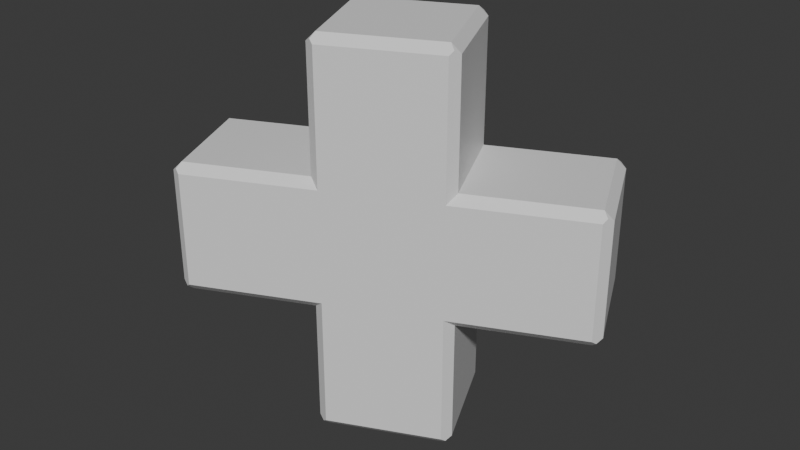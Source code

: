 # Source: Medkit2.blend  (saved by Blender 4.0.36; exported with 4.5.12 LTS)
import bpy
from mathutils import Matrix  # noqa: F401  (used for matrix-valued properties, if any)

bpy.ops.wm.read_factory_settings(use_empty=True)
scene = bpy.context.scene
scene.name = 'Scene'

# ---- collections
col_collection = bpy.data.collections.new('Collection'); scene.collection.children.link(col_collection)

# ---- materials (node trees are filled in below, after node groups)
mat_material_001 = bpy.data.materials.new('Material.001')
mat_material_001.use_transparent_shadow = False
mat_material_001.roughness = 0.5

# ---- material node trees
mat_material_001.use_nodes = True; mat_material_001.node_tree.nodes.clear()
_N = mat_material_001.node_tree.nodes; _L = mat_material_001.node_tree.links
n0 = _N.new('ShaderNodeBsdfPrincipled'); n0.name = 'Principled BSDF'; n0.location = (10, 300)
n0.inputs[3].default_value = 1.45
n1 = _N.new('ShaderNodeOutputMaterial'); n1.name = 'Material Output'; n1.location = (300, 300)
n2 = _N.new('ShaderNodeNormalMap'); n2.name = 'Normal Map'; n2.location = (-300, -300)
n2.label = 'Normal/Map'
n2.inputs[0].default_value = 0.0
_L.new(n0.outputs[0], n1.inputs[0])
_L.new(n2.outputs[0], n0.inputs[5])
n1.is_active_output = True

# ---- world
world_world = bpy.data.worlds.new('World'); scene.world = world_world
world_world.use_nodes = True; world_world.node_tree.nodes.clear()
_N = world_world.node_tree.nodes; _L = world_world.node_tree.links
n0 = _N.new('ShaderNodeOutputWorld'); n0.name = 'World Output'; n0.location = (300, 300)
n1 = _N.new('ShaderNodeBackground'); n1.name = 'Background'; n1.location = (10, 300)
n1.inputs[0].default_value = (0.05088, 0.05088, 0.05088, 1.0)
_L.new(n1.outputs[0], n0.inputs[0])
n0.is_active_output = True
world_world.color = (0.05088, 0.05088, 0.05088)
world_world.use_sun_shadow = False
world_world.sun_shadow_jitter_overblur = 0.0

# ---- meshes
me_cube_001 = bpy.data.meshes.new('Cube.001')
me_cube_001.from_pydata([(0.2893, 0.3178, -0.956), (-0.2893, 0.3178, -0.956), (0.2893, -0.3214, 0.956), (-0.2893, -0.3214, 0.956), (-0.2893, -0.3214, -0.956), (0.2893, -0.3214, -0.956), (-0.2893, 0.3178, 0.956), (0.2893, 0.3178, 0.956), (0.956, 0.3178, 0.2893), (0.956, 0.3178, -0.2893), (-0.956, -0.3214, -0.2893), (-0.956, -0.3214, 0.2893), (0.956, -0.3214, 0.2893), (0.956, -0.3214, -0.2893), (-0.956, 0.3178, 0.2893), (-0.956, 0.3178, -0.2893), (-0.2893, 0.3178, 0.2893), (-0.3333, 0.2738, 0.3333), (-0.3333, 0.2738, -0.3333), (-0.2893, 0.3178, -0.2893), (0.3333, 0.2738, 0.3333), (0.2893, 0.3178, 0.2893), (0.2893, 0.3178, -0.2893), (0.3333, 0.2738, -0.3333), (0.2893, -0.3214, 0.2893), (0.3333, -0.2774, 0.3333), (0.3333, -0.2774, -0.3333), (0.2893, -0.3214, -0.2893), (-0.3333, -0.2774, 0.3333), (-0.2893, -0.3214, 0.2893), (-0.2893, -0.3214, -0.2893), (-0.3333, -0.2774, -0.3333), (0.3333, 0.2738, -0.9553), (0.2886, 0.2738, -1.0), (0.3075, 0.2996, -0.9742), (-0.2886, 0.2738, -1.0), (-0.3333, 0.2738, -0.9553), (-0.3075, 0.2996, -0.9742), (0.3333, -0.2774, 0.9553), (0.2886, -0.2774, 1.0), (0.3075, -0.3032, 0.9742), (-0.2886, -0.2774, 1.0), (-0.3333, -0.2774, 0.9553), (-0.3075, -0.3032, 0.9742), (-0.3333, -0.2774, -0.9553), (-0.2886, -0.2774, -1.0), (-0.3075, -0.3032, -0.9742), (0.2886, -0.2774, -1.0), (0.3333, -0.2774, -0.9553), (0.3075, -0.3032, -0.9742), (-0.3333, 0.2738, 0.9553), (-0.2886, 0.2738, 1.0), (-0.3075, 0.2996, 0.9742), (0.2886, 0.2738, 1.0), (0.3333, 0.2738, 0.9553), (0.3075, 0.2996, 0.9742), (0.9553, 0.2738, 0.3333), (1.0, 0.2738, 0.2886), (0.9742, 0.2996, 0.3075), (1.0, 0.2738, -0.2886), (0.9553, 0.2738, -0.3333), (0.9742, 0.2996, -0.3075), (-1.0, -0.2774, -0.2886), (-0.9553, -0.2774, -0.3333), (-0.9742, -0.3032, -0.3075), (-0.9553, -0.2774, 0.3333), (-1.0, -0.2774, 0.2886), (-0.9742, -0.3032, 0.3075), (1.0, -0.2774, 0.2886), (0.9553, -0.2774, 0.3333), (0.9742, -0.3032, 0.3075), (0.9553, -0.2774, -0.3333), (1.0, -0.2774, -0.2886), (0.9742, -0.3032, -0.3075), (-1.0, 0.2738, 0.2886), (-0.9553, 0.2738, 0.3333), (-0.9742, 0.2996, 0.3075), (-0.9553, 0.2738, -0.3333), (-1.0, 0.2738, -0.2886), (-0.9742, 0.2996, -0.3075)], [], [(70, 69, 25, 24, 12), (30, 29, 11, 10), (30, 10, 64, 63, 31), (24, 2, 3, 29), (22, 9, 61, 60, 23), (13, 12, 24, 27), (2, 24, 25, 38, 40), (31, 44, 46, 4, 30), (53, 51, 41, 39), (16, 6, 7, 21), (15, 14, 16, 19), (35, 33, 47, 45), (27, 24, 29, 30), (5, 27, 30, 4), (19, 16, 21, 22), (59, 57, 68, 72), (22, 21, 8, 9), (19, 1, 37, 36, 18), (10, 11, 67, 66, 62, 64), (43, 42, 28, 29, 3), (28, 65, 67, 11, 29), (26, 48, 32, 23), (38, 25, 20, 54), (27, 5, 49, 48, 26), (55, 54, 20, 21, 7), (31, 18, 36, 44), (34, 33, 35, 37, 1, 0), (6, 16, 17, 50, 52), (46, 45, 47, 49, 5, 4), (25, 69, 56, 20), (62, 66, 74, 78), (13, 27, 26, 71, 73), (15, 19, 18, 77, 79), (52, 51, 53, 55, 7, 6), (20, 56, 58, 8, 21), (40, 39, 41, 43, 3, 2), (28, 42, 50, 17), (76, 75, 17, 16, 14), (12, 13, 73, 72, 68, 70), (14, 15, 79, 78, 74, 76), (26, 23, 60, 71), (58, 57, 59, 61, 9, 8), (18, 31, 63, 77), (17, 75, 65, 28), (1, 19, 22, 0), (32, 33, 34), (35, 36, 37), (38, 39, 40), (41, 42, 43), (44, 45, 46), (47, 48, 49), (50, 51, 52), (53, 54, 55), (56, 57, 58), (59, 60, 61), (62, 63, 64), (65, 66, 67), (68, 69, 70), (71, 72, 73), (74, 75, 76), (77, 78, 79), (47, 33, 32, 48), (44, 36, 35, 45), (38, 54, 53, 39), (50, 42, 41, 51), (71, 60, 59, 72), (56, 69, 68, 57), (77, 63, 62, 78), (65, 75, 74, 66), (23, 32, 34, 0, 22)])
me_cube_001.polygons.foreach_set('use_smooth', [True] * 70)
_k = set([(0, 1), (0, 22), (0, 34), (1, 19), (1, 37), (2, 3), (2, 24), (2, 40), (3, 29), (3, 43), (4, 5), (4, 30), (4, 46), (5, 27), (5, 49), (6, 7), (6, 16), (6, 52), (7, 21), (7, 55), (8, 9), (8, 21), (8, 58), (9, 22), (9, 61), (10, 11), (10, 30), (10, 64), (11, 29), (11, 67), (12, 13), (12, 24), (12, 70), (13, 27), (13, 73), (14, 15), (14, 16), (14, 76), (15, 19), (15, 79), (16, 17), (17, 28), (17, 50), (17, 75), (18, 19), (18, 31), (18, 36), (18, 77), (20, 21), (20, 25), (20, 54), (20, 56), (22, 23), (23, 26), (23, 32), (23, 60), (24, 25), (25, 38), (25, 69), (26, 27), (26, 48), (26, 71), (28, 29), (28, 42), (28, 65), (30, 31), (31, 44), (31, 63), (32, 33), (32, 34), (32, 48), (33, 34), (33, 35), (33, 47), (35, 36), (35, 37), (35, 45), (36, 37), (36, 44), (38, 39), (38, 40), (38, 54), (39, 40), (39, 41), (39, 53), (41, 42), (41, 43), (41, 51), (42, 43), (42, 50), (44, 45), (44, 46), (45, 46), (45, 47), (47, 48), (47, 49), (48, 49), (50, 51), (50, 52), (51, 52), (51, 53), (53, 54), (53, 55), (54, 55), (56, 57), (56, 58), (56, 69), (57, 58), (57, 59), (57, 68), (59, 60), (59, 61), (59, 72), (60, 61), (60, 71), (62, 63), (62, 64), (62, 66), (62, 78), (63, 64), (63, 77), (65, 66), (65, 67), (65, 75), (66, 67), (66, 74), (68, 69), (68, 70), (68, 72), (69, 70), (71, 72), (71, 73), (72, 73), (74, 75), (74, 76), (74, 78), (75, 76), (77, 78), (77, 79), (78, 79)])
me_cube_001.attributes.new('sharp_edge', 'BOOLEAN', 'EDGE').data.foreach_set('value', [ (min(e.vertices), max(e.vertices)) in _k for e in me_cube_001.edges])
_uv = me_cube_001.uv_layers.new(name='UVMap')
_uv.uv.foreach_set('vector', [0.5384, 0.746, 0.5417, 0.7374, 0.5417, 0.8044, 0.5362, 0.8388, 0.5362, 0.7555, 0.4638, 0.9112, 0.5362, 0.9112, 0.5362, 0.9945, 0.4638, 0.9945, 0.4583, 0.9167, 0.4583, 0.06056, 0.4583, 0.04268, 0.4583, 0.07496, 0.4583, 0.8761, 0.5362, 0.8388, 0.6195, 0.8388, 0.6195, 0.9112, 0.5362, 0.9112, 0.4638, 0.4112, 0.4638, 0.4945, 0.4616, 0.504, 0.4583, 0.5126, 0.4583, 0.4456, 0.4638, 0.7555, 0.5362, 0.7555, 0.5362, 0.8388, 0.4638, 0.8388, 0.6195, 0.8388, 0.5362, 0.8388, 0.5417, 0.8044, 0.6194, 0.8044, 0.6218, 0.8246, 0.4583, 0.8761, 0.3698, 0.8869, 0.3734, 0.9015, 0.3805, 0.9112, 0.4638, 0.9112, 0.7139, 0.5174, 0.7861, 0.5174, 0.7861, 0.7326, 0.7139, 0.7326, 0.5362, 0.3388, 0.6195, 0.3388, 0.6195, 0.4112, 0.5362, 0.4112, 0.4638, 0.2555, 0.5362, 0.2555, 0.5362, 0.3388, 0.4638, 0.3388, 0.2139, 0.5174, 0.2861, 0.5174, 0.2861, 0.7326, 0.2139, 0.7326, 0.4638, 0.8388, 0.5362, 0.8388, 0.5362, 0.9112, 0.4638, 0.9112, 0.3805, 0.8388, 0.4638, 0.8388, 0.4638, 0.9112, 0.3805, 0.9112, 0.4638, 0.3388, 0.5362, 0.3388, 0.5362, 0.4112, 0.4638, 0.4112, 0.4639, 0.5174, 0.5361, 0.5174, 0.5361, 0.7326, 0.4639, 0.7326, 0.4638, 0.4112, 0.5362, 0.4112, 0.5362, 0.4945, 0.4638, 0.4945, 0.4583, 0.3333, 0.2248, 0.489, 0.2228, 0.5055, 0.2359, 0.5186, 0.4583, 0.3739, 0.4638, 0.0, 0.5362, 0.0, 0.5384, 0.00719, 0.5361, 0.01737, 0.4639, 0.01737, 0.4616, 0.00719, 0.6266, 0.9015, 0.6302, 0.8869, 0.5417, 0.8761, 0.5362, 0.9112, 0.6195, 0.9112, 0.5417, 0.9167, 0.5417, 0.9944, 0.5384, 0.9968, 0.5362, 0.9945, 0.5362, 0.9112, 0.4583, 0.8044, 0.3752, 0.8098, 0.3082, 0.518, 0.4583, 0.4456, 0.6194, 0.8044, 0.5417, 0.8044, 0.5417, 0.4456, 0.6194, 0.4456, 0.4638, 0.8388, 0.3805, 0.8388, 0.3758, 0.827, 0.3752, 0.8098, 0.4583, 0.8044, 0.6218, 0.4254, 0.6194, 0.4456, 0.5417, 0.4456, 0.5362, 0.4112, 0.6195, 0.4112, 0.4583, 0.8761, 0.4583, 0.3739, 0.2359, 0.5186, 0.3698, 0.8869, 0.3782, 0.4134, 0.375, 0.4111, 0.375, 0.3389, 0.3782, 0.3366, 0.3805, 0.3388, 0.3805, 0.4112, 0.7752, 0.489, 0.5417, 0.3333, 0.5417, 0.3739, 0.7641, 0.5186, 0.7772, 0.5055, 0.3782, 0.9134, 0.375, 0.9111, 0.375, 0.8389, 0.3782, 0.8366, 0.3805, 0.8388, 0.3805, 0.9112, 0.5417, 0.8044, 0.5417, 0.7374, 0.5417, 0.5126, 0.5417, 0.4456, 0.4639, 0.01737, 0.5361, 0.01737, 0.5361, 0.2326, 0.4639, 0.2326, 0.4638, 0.7555, 0.4638, 0.8388, 0.4583, 0.8044, 0.4583, 0.7374, 0.4616, 0.746, 0.4638, 0.2555, 0.4638, 0.3388, 0.4583, 0.3739, 0.4583, 0.2421, 0.4616, 0.246, 0.7884, 0.5072, 0.7861, 0.5174, 0.7139, 0.5174, 0.7116, 0.5072, 0.7138, 0.5, 0.7862, 0.5, 0.5417, 0.4456, 0.5417, 0.5126, 0.5384, 0.504, 0.5362, 0.4945, 0.5362, 0.4112, 0.7116, 0.7428, 0.7139, 0.7326, 0.7861, 0.7326, 0.7884, 0.7428, 0.7862, 0.75, 0.7138, 0.75, 0.5417, 0.8761, 0.6302, 0.8869, 0.7641, 0.5186, 0.5417, 0.3739, 0.5384, 0.246, 0.5417, 0.2421, 0.5417, 0.3739, 0.5362, 0.3388, 0.5362, 0.2555, 0.5362, 0.7555, 0.4638, 0.7555, 0.4616, 0.746, 0.4639, 0.7326, 0.5361, 0.7326, 0.5384, 0.746, 0.5362, 0.2555, 0.4638, 0.2555, 0.4616, 0.246, 0.4639, 0.2326, 0.5361, 0.2326, 0.5384, 0.246, 0.4583, 0.8044, 0.4583, 0.4456, 0.4583, 0.5126, 0.4583, 0.7374, 0.5384, 0.504, 0.5361, 0.5174, 0.4639, 0.5174, 0.4616, 0.504, 0.4638, 0.4945, 0.5362, 0.4945, 0.4583, 0.3739, 0.4583, 0.8761, 0.4583, 0.07496, 0.4583, 0.2421, 0.5417, 0.3739, 0.5417, 0.2421, 0.5417, 0.07496, 0.5417, 0.8761, 0.3805, 0.3388, 0.4638, 0.3388, 0.4638, 0.4112, 0.3805, 0.4112, 0.3769, 0.4148, 0.375, 0.4111, 0.3782, 0.4134, 0.375, 0.3389, 0.3769, 0.3352, 0.3782, 0.3366, 0.7102, 0.7385, 0.7139, 0.7326, 0.7116, 0.7428, 0.7861, 0.7326, 0.7898, 0.7385, 0.7884, 0.7428, 0.3769, 0.9148, 0.375, 0.9111, 0.3782, 0.9134, 0.375, 0.8389, 0.3769, 0.8352, 0.3782, 0.8366, 0.7898, 0.5115, 0.7861, 0.5174, 0.7884, 0.5072, 0.7139, 0.5174, 0.7102, 0.5115, 0.7116, 0.5072, 0.5417, 0.5126, 0.5417, 0.5174, 0.5384, 0.504, 0.4639, 0.5174, 0.4583, 0.5174, 0.4616, 0.504, 0.4583, 0.03199, 0.4583, 0.07496, 0.4583, 0.04268, 0.5398, 0.01149, 0.5361, 0.01737, 0.5384, 0.00719, 0.5361, 0.7326, 0.5417, 0.7326, 0.5384, 0.746, 0.4583, 0.7374, 0.4583, 0.7326, 0.4616, 0.746, 0.5361, 0.2326, 0.5417, 0.2326, 0.5384, 0.246, 0.4583, 0.2421, 0.4583, 0.2326, 0.4616, 0.246, 0.3692, 0.8102, 0.2975, 0.5232, 0.3082, 0.518, 0.3752, 0.8098, 0.3698, 0.8869, 0.2359, 0.5186, 0.2199, 0.529, 0.3634, 0.8877, 0.7083, 0.7326, 0.7083, 0.5174, 0.7139, 0.5174, 0.7139, 0.7326, 0.7917, 0.5174, 0.7917, 0.7326, 0.7861, 0.7326, 0.7861, 0.5174, 0.4583, 0.7374, 0.4583, 0.5126, 0.4639, 0.5174, 0.4639, 0.7326, 0.5417, 0.5126, 0.5417, 0.7374, 0.5361, 0.7326, 0.5361, 0.5174, 0.4583, 0.2421, 0.4583, 0.07496, 0.4639, 0.01737, 0.4639, 0.2326, 0.5417, 0.07496, 0.5417, 0.2421, 0.5361, 0.2326, 0.5361, 0.01737, 0.4583, 0.4167, 0.3806, 0.4167, 0.3782, 0.4134, 0.3805, 0.4112, 0.4638, 0.4112])
me_cube_001.materials.append(mat_material_001)
me_cube_001.update()
me_cube_001.normals_split_custom_set([tuple(v) for v in zip(*[iter([0.0, -0.7071, 0.7071, 0.0, -0.7071, 0.7071, 0.0, -0.7071, 0.7071, 0.0, -0.7071, 0.7071, 0.0, -0.7071, 0.7071, 0.0, -1.0, 0.0, 0.0, -1.0, 0.0, 0.0, -1.0, 0.0, 0.0, -1.0, 0.0, 0.0, -0.7071, -0.7071, 0.0, -0.7071, -0.7071, 0.0, -0.7071, -0.7071, 0.0, -0.7071, -0.7071, 0.0, -0.7071, -0.7071, 0.0, -1.0, 0.0, 0.0, -1.0, 0.0, 0.0, -1.0, 0.0, 0.0, -1.0, 0.0, 0.0, 0.7071, -0.7071, 0.0, 0.7071, -0.7071, 0.0, 0.7071, -0.7071, 0.0, 0.7071, -0.7071, 0.0, 0.7071, -0.7071, 0.0, -1.0, 0.0, 0.0, -1.0, 0.0, 0.0, -1.0, 0.0, 0.0, -1.0, 0.0, 0.7071, -0.7071, 0.0, 0.7071, -0.7071, 0.0, 0.7071, -0.7071, 0.0, 0.7071, -0.7071, 0.0, 0.7071, -0.7071, 0.0, -0.7071, -0.7071, 0.0, -0.7071, -0.7071, 0.0, -0.7071, -0.7071, 0.0, -0.7071, -0.7071, 0.0, -0.7071, -0.7071, 0.0, 0.0, 0.0, 1.0, 0.0, 0.0, 1.0, 0.0, 0.0, 1.0, 0.0, 0.0, 1.0, 0.0, 1.0, 0.0, 0.0, 1.0, 0.0, 0.0, 1.0, 0.0, 0.0, 1.0, 0.0, 0.0, 1.0, 0.0, 0.0, 1.0, 0.0, 0.0, 1.0, 0.0, 0.0, 1.0, 0.0, 0.0, 0.0, -1.0, 0.0, 0.0, -1.0, 0.0, 0.0, -1.0, 0.0, 0.0, -1.0, 0.0, -1.0, 0.0, 0.0, -1.0, 0.0, 0.0, -1.0, 0.0, 0.0, -1.0, 0.0, 0.0, -1.0, 0.0, 0.0, -1.0, 0.0, 0.0, -1.0, 0.0, 0.0, -1.0, 0.0, 0.0, 1.0, 0.0, 0.0, 1.0, 0.0, 0.0, 1.0, 0.0, 0.0, 1.0, 0.0, 1.0, 0.0, 0.0, 1.0, 0.0, 0.0, 1.0, 0.0, 0.0, 1.0, 0.0, 0.0, 0.0, 1.0, 0.0, 0.0, 1.0, 0.0, 0.0, 1.0, 0.0, 0.0, 1.0, 0.0, -0.7071, 0.7071, 1.144e-08, -0.7071, 0.7071, 1.144e-08, -0.7071, 0.7071, 1.144e-08, -0.7071, 0.7071, 1.144e-08, -0.7071, 0.7071, 1.144e-08, -0.7071, -0.7071, 0.0, -0.7071, -0.7071, 0.0, -0.7071, -0.7071, 0.0, -0.7071, -0.7071, 0.0, -0.7071, -0.7071, 0.0, -0.7071, -0.7071, 0.0, -0.7071, -0.7071, 0.0, -0.7071, -0.7071, 0.0, -0.7071, -0.7071, 0.0, -0.7071, -0.7071, 0.0, -0.7071, -0.7071, 0.0, 1.144e-08, -0.7071, 0.7071, 1.144e-08, -0.7071, 0.7071, 1.144e-08, -0.7071, 0.7071, 1.144e-08, -0.7071, 0.7071, 1.144e-08, -0.7071, 0.7071, 1.0, 0.0, 0.0, 1.0, 0.0, 0.0, 1.0, 0.0, 0.0, 1.0, 0.0, 0.0, 1.0, 0.0, 0.0, 1.0, 0.0, 0.0, 1.0, 0.0, 0.0, 1.0, 0.0, 0.0, 0.7071, -0.7071, 0.0, 0.7071, -0.7071, 0.0, 0.7071, -0.7071, 0.0, 0.7071, -0.7071, 0.0, 0.7071, -0.7071, 0.0, 0.7071, 0.7071, 0.0, 0.7071, 0.7071, 0.0, 0.7071, 0.7071, 0.0, 0.7071, 0.7071, 0.0, 0.7071, 0.7071, 0.0, -1.0, 0.0, 0.0, -1.0, 0.0, 0.0, -1.0, 0.0, 0.0, -1.0, 0.0, 0.0, -5.014e-08, 0.7071, -0.7071, -5.014e-08, 0.7071, -0.7071, -5.014e-08, 0.7071, -0.7071, -5.014e-08, 0.7071, -0.7071, -5.014e-08, 0.7071, -0.7071, -5.014e-08, 0.7071, -0.7071, -0.7071, 0.7071, -1.144e-08, -0.7071, 0.7071, -1.144e-08, -0.7071, 0.7071, -1.144e-08, -0.7071, 0.7071, -1.144e-08, -0.7071, 0.7071, -1.144e-08, 5.014e-08, -0.7071, -0.7071, 5.014e-08, -0.7071, -0.7071, 5.014e-08, -0.7071, -0.7071, 5.014e-08, -0.7071, -0.7071, 5.014e-08, -0.7071, -0.7071, 5.014e-08, -0.7071, -0.7071, 0.0, 0.0, 1.0, 0.0, 0.0, 1.0, 0.0, 0.0, 1.0, 0.0, 0.0, 1.0, -1.0, 0.0, 0.0, -1.0, 0.0, 0.0, -1.0, 0.0, 0.0, -1.0, 0.0, 0.0, 0.0, -0.7071, -0.7071, 0.0, -0.7071, -0.7071, 0.0, -0.7071, -0.7071, 0.0, -0.7071, -0.7071, 0.0, -0.7071, -0.7071, 0.0, 0.7071, -0.7071, 0.0, 0.7071, -0.7071, 0.0, 0.7071, -0.7071, 0.0, 0.7071, -0.7071, 0.0, 0.7071, -0.7071, 5.014e-08, 0.7071, 0.7071, 5.014e-08, 0.7071, 0.7071, 5.014e-08, 0.7071, 0.7071, 5.014e-08, 0.7071, 0.7071, 5.014e-08, 0.7071, 0.7071, 5.014e-08, 0.7071, 0.7071, -1.144e-08, 0.7071, 0.7071, -1.144e-08, 0.7071, 0.7071, -1.144e-08, 0.7071, 0.7071, -1.144e-08, 0.7071, 0.7071, -1.144e-08, 0.7071, 0.7071, -5.014e-08, -0.7071, 0.7071, -5.014e-08, -0.7071, 0.7071, -5.014e-08, -0.7071, 0.7071, -5.014e-08, -0.7071, 0.7071, -5.014e-08, -0.7071, 0.7071, -5.014e-08, -0.7071, 0.7071, -1.0, 0.0, 0.0, -1.0, 0.0, 0.0, -1.0, 0.0, 0.0, -1.0, 0.0, 0.0, 0.0, 0.7071, 0.7071, 0.0, 0.7071, 0.7071, 0.0, 0.7071, 0.7071, 0.0, 0.7071, 0.7071, 0.0, 0.7071, 0.7071, 0.7071, -0.7071, 0.0, 0.7071, -0.7071, 0.0, 0.7071, -0.7071, 0.0, 0.7071, -0.7071, 0.0, 0.7071, -0.7071, 0.0, 0.7071, -0.7071, 0.0, -0.7071, 0.7071, 0.0, -0.7071, 0.7071, 0.0, -0.7071, 0.7071, 0.0, -0.7071, 0.7071, 0.0, -0.7071, 0.7071, 0.0, -0.7071, 0.7071, 0.0, 0.0, 0.0, -1.0, 0.0, 0.0, -1.0, 0.0, 0.0, -1.0, 0.0, 0.0, -1.0, 0.7071, 0.7071, 1.254e-08, 0.7071, 0.7071, 1.254e-08, 0.7071, 0.7071, 1.254e-08, 0.7071, 0.7071, 1.254e-08, 0.7071, 0.7071, 1.254e-08, 0.7071, 0.7071, 1.254e-08, 0.0, 0.0, -1.0, 0.0, 0.0, -1.0, 0.0, 0.0, -1.0, 0.0, 0.0, -1.0, 0.0, 0.0, 1.0, 0.0, 0.0, 1.0, 0.0, 0.0, 1.0, 0.0, 0.0, 1.0, 0.0, 1.0, 0.0, 0.0, 1.0, 0.0, 0.0, 1.0, 0.0, 0.0, 1.0, 0.0, 0.6947, 0.1862, -0.6947, 0.6947, 0.1862, -0.6947, 0.6947, 0.1862, -0.6947, -0.6947, 0.1862, -0.6947, -0.6947, 0.1862, -0.6947, -0.6947, 0.1862, -0.6947, 0.6947, -0.1862, 0.6947, 0.6947, -0.1862, 0.6947, 0.6947, -0.1862, 0.6947, -0.6947, -0.1862, 0.6947, -0.6947, -0.1862, 0.6947, -0.6947, -0.1862, 0.6947, -0.6947, -0.1862, -0.6947, -0.6947, -0.1862, -0.6947, -0.6947, -0.1862, -0.6947, 0.6947, -0.1862, -0.6947, 0.6947, -0.1862, -0.6947, 0.6947, -0.1862, -0.6947, -0.6947, 0.1862, 0.6947, -0.6947, 0.1862, 0.6947, -0.6947, 0.1862, 0.6947, 0.6947, 0.1862, 0.6947, 0.6947, 0.1862, 0.6947, 0.6947, 0.1862, 0.6947, 0.6947, 0.1862, 0.6947, 0.6947, 0.1862, 0.6947, 0.6947, 0.1862, 0.6947, 0.6947, 0.1862, -0.6947, 0.6947, 0.1862, -0.6947, 0.6947, 0.1862, -0.6947, -0.6947, -0.1862, -0.6947, -0.6947, -0.1862, -0.6947, -0.6947, -0.1862, -0.6947, -0.6947, -0.1862, 0.6947, -0.6947, -0.1862, 0.6947, -0.6947, -0.1862, 0.6947, 0.6947, -0.1862, 0.6947, 0.6947, -0.1862, 0.6947, 0.6947, -0.1862, 0.6947, 0.6947, -0.1862, -0.6947, 0.6947, -0.1862, -0.6947, 0.6947, -0.1862, -0.6947, -0.6947, 0.1862, 0.6947, -0.6947, 0.1862, 0.6947, -0.6947, 0.1862, 0.6947, -0.6947, 0.1862, -0.6947, -0.6947, 0.1862, -0.6947, -0.6947, 0.1862, -0.6947, 0.7071, 0.0, -0.7071, 0.7071, 0.0, -0.7071, 0.7071, 0.0, -0.7071, 0.7071, 0.0, -0.7071, -0.7071, 0.0, -0.7071, -0.7071, 0.0, -0.7071, -0.7071, 0.0, -0.7071, -0.7071, 0.0, -0.7071, 0.7071, 0.0, 0.7071, 0.7071, 0.0, 0.7071, 0.7071, 0.0, 0.7071, 0.7071, 0.0, 0.7071, -0.7071, 0.0, 0.7071, -0.7071, 0.0, 0.7071, -0.7071, 0.0, 0.7071, -0.7071, 0.0, 0.7071, 0.7071, 0.0, -0.7071, 0.7071, 0.0, -0.7071, 0.7071, 0.0, -0.7071, 0.7071, 0.0, -0.7071, 0.7071, 0.0, 0.7071, 0.7071, 0.0, 0.7071, 0.7071, 0.0, 0.7071, 0.7071, 0.0, 0.7071, -0.7071, 0.0, -0.7071, -0.7071, 0.0, -0.7071, -0.7071, 0.0, -0.7071, -0.7071, 0.0, -0.7071, -0.7071, 0.0, 0.7071, -0.7071, 0.0, 0.7071, -0.7071, 0.0, 0.7071, -0.7071, 0.0, 0.7071, 0.7071, 0.7071, 1.144e-08, 0.7071, 0.7071, 1.144e-08, 0.7071, 0.7071, 1.144e-08, 0.7071, 0.7071, 1.144e-08, 0.7071, 0.7071, 1.144e-08])] * 3)])

# ---- objects
ob_cube_001 = bpy.data.objects.new('Cube.001', me_cube_001)

# ---- transforms, parenting, visibility, modifiers, constraints
ob_cube_001.location = (0.0, 0.01874, 1.584)
ob_cube_001.rotation_euler = (1.029e-06, -5.444e-14, -2.712)
ob_cube_001.color = (0.8, 0.8, 0.8, 1.0)

# ---- collection membership
col_collection.objects.link(ob_cube_001)

# ---- scene / render settings (as saved in the file)
scene.frame_start = 1; scene.frame_end = 200; scene.frame_set(40)
scene.render.engine = 'BLENDER_EEVEE_NEXT'
scene.cycles.sampling_pattern = 'TABULATED_SOBOL'
bpy.context.view_layer.update()

# ---- added for rendering (the .blend has no active camera and no usable light): camera, sun
cam_auto = bpy.data.cameras.new('AutoCamera')
cam_auto.lens = 50.0
cam_auto.sensor_width = 36.0
cam_auto.clip_end = 1000.0
ob_auto_camera = bpy.data.objects.new('AutoCamera', cam_auto)
scene.collection.objects.link(ob_auto_camera)
ob_auto_camera.location = (2.97534, -3.55093, 3.96499)
ob_auto_camera.rotation_euler = (1.09748, -7.21219e-08, 0.694738)
scene.camera = ob_auto_camera
light_auto_sun = bpy.data.lights.new('AutoSun', 'SUN')
light_auto_sun.energy = 3.0
light_auto_sun.angle = 0.0523599
ob_auto_sun = bpy.data.objects.new('AutoSun', light_auto_sun)
scene.collection.objects.link(ob_auto_sun)
ob_auto_sun.rotation_euler = (0.872665, 0.174533, 0.523599)
bpy.context.view_layer.update()
